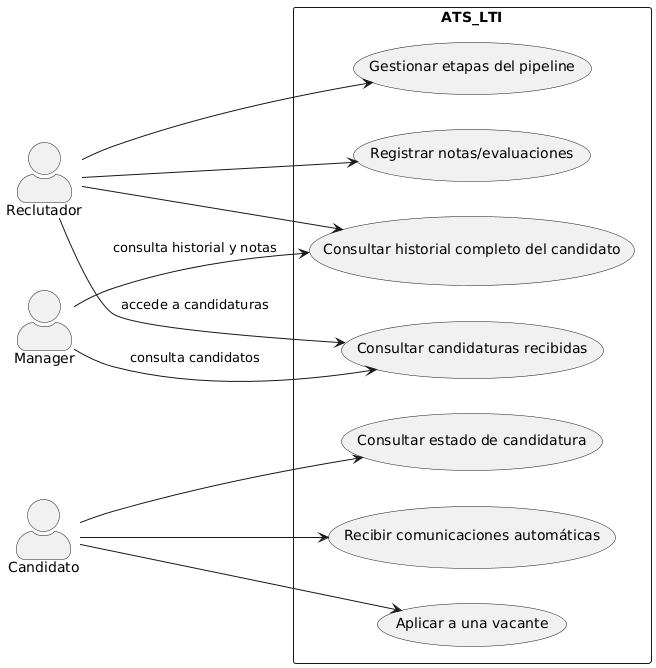

The diagram above was rendered by PlantUML. Its source (embedded in the PNG):
@startuml
left to right direction
skinparam actorStyle awesome

actor Reclutador
actor Manager
actor Candidato

rectangle ATS_LTI {
  usecase "Consultar candidaturas recibidas" as UC1
  usecase "Gestionar etapas del pipeline" as UC2
  usecase "Registrar notas/evaluaciones" as UC3
  usecase "Consultar historial completo del candidato" as UC4
  usecase "Consultar estado de candidatura" as UC5
  usecase "Recibir comunicaciones automáticas" as UC6
  usecase "Aplicar a una vacante" as UC7

  Candidato --> UC7
  Candidato --> UC5
  Candidato --> UC6

  Reclutador --> UC1 : accede a candidaturas
  Reclutador --> UC2
  Reclutador --> UC3
  Reclutador --> UC4

  Manager --> UC1 : consulta candidatos
  Manager --> UC4 : consulta historial y notas
@enduml